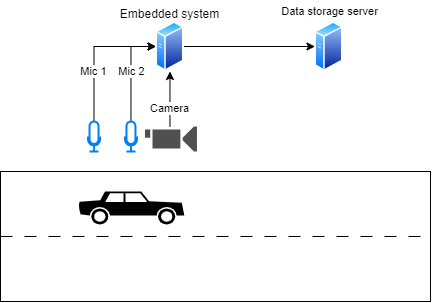

The diagram above was exported from draw.io. Its source (the exported page's mxGraphModel, read from the mxfile embedded in the PNG):
<mxGraphModel dx="819" dy="437" grid="1" gridSize="10" guides="1" tooltips="1" connect="1" arrows="1" fold="1" page="1" pageScale="1" pageWidth="1100" pageHeight="850" background="none" math="0" shadow="0">
  <root>
    <mxCell id="0" />
    <mxCell id="1" parent="0" />
    <mxCell id="2" value="" style="rounded=0;whiteSpace=wrap;html=1;" vertex="1" parent="1">
      <mxGeometry x="881" y="560" width="430" height="130" as="geometry" />
    </mxCell>
    <mxCell id="3" value="" style="shape=mxgraph.signs.transportation.car_2;html=1;pointerEvents=1;fillColor=#000000;strokeColor=none;verticalLabelPosition=bottom;verticalAlign=top;align=center;flipH=1;" vertex="1" parent="1">
      <mxGeometry x="958.15" y="580" width="106.62" height="33" as="geometry" />
    </mxCell>
    <mxCell id="4" value="" style="endArrow=none;dashed=1;html=1;rounded=0;entryX=1;entryY=0.5;entryDx=0;entryDy=0;exitX=0;exitY=0.5;exitDx=0;exitDy=0;dashPattern=12 12;" edge="1" source="2" target="2" parent="1">
      <mxGeometry width="50" height="50" relative="1" as="geometry">
        <mxPoint x="881" y="650" as="sourcePoint" />
        <mxPoint x="931" y="600" as="targetPoint" />
      </mxGeometry>
    </mxCell>
    <mxCell id="5" value="Camera" style="edgeStyle=orthogonalEdgeStyle;rounded=0;orthogonalLoop=1;jettySize=auto;html=1;endArrow=none;endFill=0;startArrow=classic;startFill=1;" edge="1" source="9" target="12" parent="1">
      <mxGeometry x="0.3333" relative="1" as="geometry">
        <mxPoint x="1050.46" y="520" as="targetPoint" />
        <Array as="points">
          <mxPoint x="1051.08" y="520" />
          <mxPoint x="1051.08" y="520" />
        </Array>
        <mxPoint as="offset" />
      </mxGeometry>
    </mxCell>
    <mxCell id="6" style="edgeStyle=orthogonalEdgeStyle;rounded=0;orthogonalLoop=1;jettySize=auto;html=1;endArrow=none;endFill=0;startArrow=classic;startFill=1;" edge="1" source="9" target="11" parent="1">
      <mxGeometry relative="1" as="geometry">
        <Array as="points">
          <mxPoint x="1011.46" y="435" />
        </Array>
      </mxGeometry>
    </mxCell>
    <mxCell id="7" value="Mic 2" style="edgeLabel;html=1;align=center;verticalAlign=middle;resizable=0;points=[];" connectable="0" vertex="1" parent="6">
      <mxGeometry x="0.2071" y="3" relative="1" as="geometry">
        <mxPoint x="-3" y="-11" as="offset" />
      </mxGeometry>
    </mxCell>
    <mxCell id="8" value="Mic 1" style="edgeStyle=orthogonalEdgeStyle;rounded=0;orthogonalLoop=1;jettySize=auto;html=1;endArrow=none;endFill=0;startArrow=classic;startFill=1;" edge="1" source="9" target="10" parent="1">
      <mxGeometry x="0.2695" relative="1" as="geometry">
        <mxPoint as="offset" />
      </mxGeometry>
    </mxCell>
    <mxCell id="9" value="" style="aspect=fixed;perimeter=ellipsePerimeter;html=1;align=center;shadow=0;dashed=0;spacingTop=3;image;image=img/lib/active_directory/generic_server.svg;" vertex="1" parent="1">
      <mxGeometry x="1036.46" y="410" width="28" height="50" as="geometry" />
    </mxCell>
    <mxCell id="10" value="" style="html=1;verticalLabelPosition=bottom;align=center;labelBackgroundColor=#ffffff;verticalAlign=top;strokeWidth=2;strokeColor=#0080F0;shadow=0;dashed=0;shape=mxgraph.ios7.icons.microphone;" vertex="1" parent="1">
      <mxGeometry x="968.5300000000001" y="510" width="12" height="30" as="geometry" />
    </mxCell>
    <mxCell id="11" value="" style="html=1;verticalLabelPosition=bottom;align=center;labelBackgroundColor=#ffffff;verticalAlign=top;strokeWidth=2;strokeColor=#0080F0;shadow=0;dashed=0;shape=mxgraph.ios7.icons.microphone;" vertex="1" parent="1">
      <mxGeometry x="1005.46" y="510" width="12" height="30" as="geometry" />
    </mxCell>
    <mxCell id="12" value="" style="sketch=0;pointerEvents=1;shadow=0;dashed=0;html=1;strokeColor=none;fillColor=#505050;labelPosition=center;verticalLabelPosition=bottom;verticalAlign=top;outlineConnect=0;align=center;shape=mxgraph.office.devices.video_camera;" vertex="1" parent="1">
      <mxGeometry x="1025.46" y="515" width="52" height="25" as="geometry" />
    </mxCell>
    <mxCell id="13" style="edgeStyle=orthogonalEdgeStyle;rounded=0;orthogonalLoop=1;jettySize=auto;html=1;" edge="1" source="9" target="16" parent="1">
      <mxGeometry relative="1" as="geometry">
        <mxPoint x="1051.46" y="269.9999999999999" as="targetPoint" />
      </mxGeometry>
    </mxCell>
    <mxCell id="14" value="Data storage server" style="edgeLabel;html=1;align=center;verticalAlign=middle;resizable=0;points=[];" vertex="1" connectable="0" parent="13">
      <mxGeometry x="0.1468" y="1" relative="1" as="geometry">
        <mxPoint x="70" y="-34" as="offset" />
      </mxGeometry>
    </mxCell>
    <mxCell id="15" value="Embedded system" style="text;html=1;strokeColor=none;fillColor=none;align=center;verticalAlign=middle;rounded=0;" vertex="1" parent="1">
      <mxGeometry x="1020.46" y="388.2" width="60" height="30" as="geometry" />
    </mxCell>
    <mxCell id="16" value="" style="aspect=fixed;perimeter=ellipsePerimeter;html=1;align=center;shadow=0;dashed=0;spacingTop=3;image;image=img/lib/active_directory/generic_server.svg;" vertex="1" parent="1">
      <mxGeometry x="1195.46" y="410" width="28.000000000000004" height="50" as="geometry" />
    </mxCell>
  </root>
</mxGraphModel>